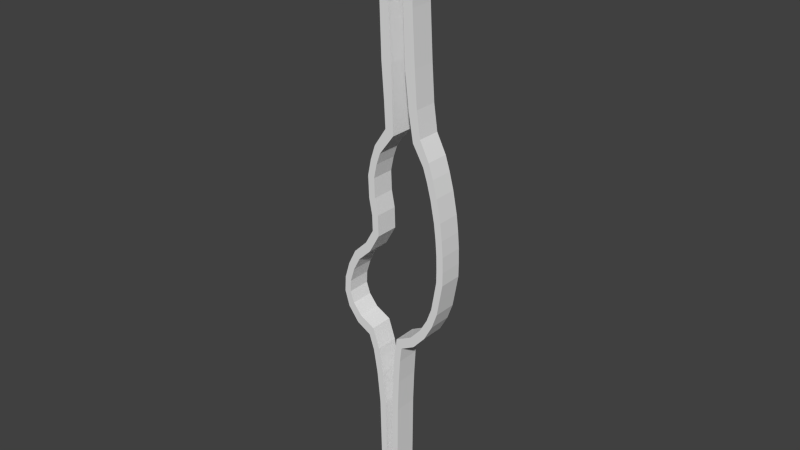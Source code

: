 # Source: StomachWalls.blend  (saved by Blender 2.68.0; exported with 4.5.12 LTS)
import bpy
from mathutils import Matrix  # noqa: F401  (used for matrix-valued properties, if any)

bpy.ops.wm.read_factory_settings(use_empty=True)
scene = bpy.context.scene
scene.name = 'Scene'

# ---- collections
col_collection_1 = bpy.data.collections.new('Collection 1'); scene.collection.children.link(col_collection_1)

# ---- world
world_world = bpy.data.worlds.new('World'); scene.world = world_world
world_world.color = (0.05088, 0.05088, 0.05088)
world_world.use_sun_shadow = False
world_world.sun_shadow_jitter_overblur = 0.0
world_world.cycles.sampling_method = 'MANUAL'
world_world.cycles.sample_map_resolution = 256

# ---- meshes
me_circle = bpy.data.meshes.new('Circle')
me_circle.from_pydata([(-3.133, -6.557e-07, -1.209), (2.122, -6.557e-07, -1.209), (-2.511, -6.557e-07, -2.018), (1.408, -6.557e-07, -2.018), (-1.681, -6.557e-07, -2.472), (0.5782, -6.557e-07, -2.472), (-3.355, -6.557e-07, 0.5443), (2.917, -6.557e-07, 0.5443), (-2.623, -6.557e-07, 2.377), (3.24, -6.557e-07, 2.377), (-1.387, -6.557e-07, 4.89), (3.151, -6.557e-07, 4.89), (-1.574, -6.557e-07, 5.841), (3.033, -6.557e-07, 5.841), (-1.624, -6.557e-07, 7.097), (2.788, -6.557e-07, 7.097), (3.244, -6.557e-07, 3.14), (-1.848, -6.557e-07, 3.14), (-1.427, -6.557e-07, 8.038), (2.54, -6.557e-07, 8.038), (3.085, -6.557e-07, 1.482), (-3.072, -6.557e-07, 1.482), (-0.4503, -6.557e-07, 9.925), (1.726, -6.557e-07, 9.925), (-1.38, -6.557e-07, -3.347), (0.4747, -6.557e-07, -3.347), (-1.141, -6.557e-07, -4.732), (0.3927, -6.557e-07, -4.732), (-0.945, -6.557e-07, -6.617), (0.3252, -6.557e-07, -6.617), (-0.5254, -6.557e-07, 11.38), (1.515, -6.557e-07, 11.38), (-0.6768, -6.557e-07, 13.4), (1.376, -6.557e-07, 13.4), (-0.7653, -6.557e-07, 16.3), (1.222, -6.557e-07, 16.3), (2.273, -6.557e-07, 8.858), (-1.155, -6.557e-07, 8.858), (2.602, -6.557e-07, -0.3323), (-3.401, -6.557e-07, -0.3323), (3.222, -6.557e-07, 3.997), (-1.359, -6.557e-07, 3.997), (-0.7918, -6.557e-07, 21.76), (1.082, -6.557e-07, 21.76), (-0.8026, -6.557e-07, -12.77), (0.2763, -6.557e-07, -12.77), (-2.796, -6.557e-07, -0.8903), (1.83, -6.557e-07, -0.8133), (-2.284, -6.557e-07, -1.52), (1.196, -6.557e-07, -1.51), (-1.408, -6.557e-07, -1.982), (0.2423, -6.557e-07, -2.011), (-2.981, -6.557e-07, 0.4117), (2.558, -6.557e-07, 0.7458), (-2.332, -6.557e-07, 1.977), (2.85, -6.557e-07, 2.452), (-0.9977, -6.557e-07, 4.983), (2.762, -6.557e-07, 4.807), (-1.184, -6.557e-07, 5.935), (2.65, -6.557e-07, 5.715), (-1.227, -6.557e-07, 7.036), (2.412, -6.557e-07, 6.923), (2.854, -6.557e-07, 3.132), (-1.577, -6.557e-07, 2.706), (-1.054, -6.557e-07, 7.838), (2.172, -6.557e-07, 7.82), (2.715, -6.557e-07, 1.641), (-2.732, -6.557e-07, 1.212), (0.03994, -6.557e-07, 9.654), (1.287, -6.557e-07, 9.628), (-1.01, -6.557e-07, -3.145), (0.08622, -6.557e-07, -3.274), (-0.7568, -6.557e-07, -4.62), (0.00236, -6.557e-07, -4.693), (-0.5548, -6.557e-07, -6.565), (-0.06579, -6.557e-07, -6.599), (-0.007554, -6.557e-07, 11.39), (1.008, -6.557e-07, 11.25), (-0.07417, -6.557e-07, 13.41), (0.7811, -6.557e-07, 13.3), (-0.2524, -6.557e-07, 16.3), (0.6641, -6.557e-07, 16.25), (1.932, -6.557e-07, 8.535), (-0.8225, -6.557e-07, 8.508), (2.269, -6.557e-07, -0.0397), (-3.013, -6.557e-07, -0.2544), (2.831, -6.557e-07, 3.963), (-0.9633, -6.557e-07, 3.798), (-0.221, -6.557e-07, 21.73), (0.5234, -6.557e-07, 21.73), (-0.4117, -6.557e-07, -12.75), (-0.1148, -6.557e-07, -12.76), (-3.133, 1.335, -1.209), (2.122, 1.335, -1.209), (-2.511, 1.335, -2.018), (1.408, 1.335, -2.018), (-1.681, 1.335, -2.472), (0.5782, 1.335, -2.472), (-3.355, 1.335, 0.5443), (2.917, 1.335, 0.5443), (-2.623, 1.335, 2.377), (3.24, 1.335, 2.377), (-1.387, 1.335, 4.89), (3.151, 1.335, 4.89), (-1.574, 1.335, 5.841), (3.033, 1.335, 5.841), (-1.624, 1.335, 7.097), (2.788, 1.335, 7.097), (3.244, 1.335, 3.14), (-1.848, 1.335, 3.14), (-1.427, 1.335, 8.038), (2.54, 1.335, 8.038), (3.085, 1.335, 1.482), (-3.072, 1.335, 1.482), (-0.4503, 1.335, 9.925), (1.726, 1.335, 9.925), (-1.38, 1.335, -3.347), (0.4747, 1.335, -3.347), (-1.141, 1.335, -4.732), (0.3927, 1.335, -4.732), (-0.945, 1.335, -6.617), (0.3252, 1.335, -6.617), (-0.5254, 1.335, 11.38), (1.515, 1.335, 11.38), (-0.6768, 1.335, 13.4), (1.376, 1.335, 13.4), (-0.7653, 1.335, 16.3), (1.222, 1.335, 16.3), (2.273, 1.335, 8.858), (-1.155, 1.335, 8.858), (2.602, 1.335, -0.3323), (-3.401, 1.335, -0.3323), (3.222, 1.335, 3.997), (-1.359, 1.335, 3.997), (-0.7918, 1.335, 21.76), (1.082, 1.335, 21.76), (-0.8026, 1.335, -12.77), (0.2763, 1.335, -12.77), (-2.796, 1.335, -0.8903), (1.83, 1.335, -0.8133), (-2.284, 1.335, -1.52), (1.196, 1.335, -1.51), (-1.408, 1.335, -1.982), (0.2423, 1.335, -2.011), (-2.981, 1.335, 0.4117), (2.558, 1.335, 0.7458), (-2.332, 1.335, 1.977), (2.85, 1.335, 2.452), (-0.9977, 1.335, 4.983), (2.762, 1.335, 4.807), (-1.184, 1.335, 5.935), (2.65, 1.335, 5.715), (-1.227, 1.335, 7.036), (2.412, 1.335, 6.923), (2.854, 1.335, 3.132), (-1.577, 1.335, 2.706), (-1.054, 1.335, 7.838), (2.172, 1.335, 7.82), (2.715, 1.335, 1.641), (-2.732, 1.335, 1.212), (0.03994, 1.335, 9.654), (1.287, 1.335, 9.628), (-1.01, 1.335, -3.145), (0.08622, 1.335, -3.274), (-0.7568, 1.335, -4.62), (0.00236, 1.335, -4.693), (-0.5548, 1.335, -6.565), (-0.06579, 1.335, -6.599), (-0.007554, 1.335, 11.39), (1.008, 1.335, 11.25), (-0.07417, 1.335, 13.41), (0.7811, 1.335, 13.3), (-0.2524, 1.335, 16.3), (0.6641, 1.335, 16.25), (1.932, 1.335, 8.535), (-0.8225, 1.335, 8.508), (2.269, 1.335, -0.0397), (-3.013, 1.335, -0.2544), (2.831, 1.335, 3.963), (-0.9633, 1.335, 3.798), (-0.221, 1.335, 21.73), (0.5234, 1.335, 21.73), (-0.4117, 1.335, -12.75), (-0.1148, 1.335, -12.76)], [], [(3, 1, 47, 49), (0, 2, 48, 46), (5, 3, 49, 51), (2, 4, 50, 48), (38, 7, 53, 84), (6, 39, 85, 52), (20, 9, 55, 66), (8, 21, 67, 54), (40, 11, 57, 86), (10, 41, 87, 56), (11, 13, 59, 57), (12, 10, 56, 58), (13, 15, 61, 59), (14, 12, 58, 60), (9, 16, 62, 55), (17, 8, 54, 63), (15, 19, 65, 61), (18, 14, 60, 64), (7, 20, 66, 53), (21, 6, 52, 67), (36, 23, 69, 82), (22, 37, 83, 68), (25, 5, 51, 71), (4, 24, 70, 50), (24, 26, 72, 70), (27, 25, 71, 73), (29, 27, 73, 75), (26, 28, 74, 72), (23, 31, 77, 69), (30, 22, 68, 76), (31, 33, 79, 77), (32, 30, 76, 78), (33, 35, 81, 79), (34, 32, 78, 80), (19, 36, 82, 65), (37, 18, 64, 83), (1, 38, 84, 47), (39, 0, 46, 85), (16, 40, 86, 62), (41, 17, 63, 87), (35, 43, 89, 81), (42, 34, 80, 88), (28, 44, 90, 74), (45, 29, 75, 91), (95, 141, 139, 93), (92, 138, 140, 94), (97, 143, 141, 95), (94, 140, 142, 96), (130, 176, 145, 99), (98, 144, 177, 131), (112, 158, 147, 101), (100, 146, 159, 113), (132, 178, 149, 103), (102, 148, 179, 133), (103, 149, 151, 105), (104, 150, 148, 102), (105, 151, 153, 107), (106, 152, 150, 104), (101, 147, 154, 108), (109, 155, 146, 100), (107, 153, 157, 111), (110, 156, 152, 106), (99, 145, 158, 112), (113, 159, 144, 98), (128, 174, 161, 115), (114, 160, 175, 129), (117, 163, 143, 97), (96, 142, 162, 116), (116, 162, 164, 118), (119, 165, 163, 117), (121, 167, 165, 119), (118, 164, 166, 120), (115, 161, 169, 123), (122, 168, 160, 114), (123, 169, 171, 125), (124, 170, 168, 122), (125, 171, 173, 127), (126, 172, 170, 124), (111, 157, 174, 128), (129, 175, 156, 110), (93, 139, 176, 130), (131, 177, 138, 92), (108, 154, 178, 132), (133, 179, 155, 109), (127, 173, 181, 135), (134, 180, 172, 126), (120, 166, 182, 136), (137, 183, 167, 121), (2, 94, 96, 4), (53, 145, 176, 84), (33, 125, 127, 35), (78, 170, 172, 80), (15, 107, 111, 19), (60, 152, 156, 64), (3, 95, 93, 1), (48, 140, 138, 46), (30, 122, 114, 22), (79, 171, 169, 77), (14, 106, 104, 12), (62, 154, 147, 55), (28, 120, 136, 44), (75, 167, 183, 91), (44, 136, 182, 90), (29, 121, 119, 27), (74, 166, 164, 72), (11, 103, 105, 13), (56, 148, 150, 58), (41, 133, 109, 17), (89, 181, 173, 81), (4, 96, 116, 24), (72, 164, 162, 70), (8, 100, 113, 21), (57, 149, 178, 86), (1, 93, 130, 38), (46, 138, 177, 85), (36, 128, 115, 23), (83, 175, 160, 68), (38, 130, 99, 7), (85, 177, 144, 52), (34, 126, 124, 32), (82, 174, 157, 65), (18, 110, 106, 14), (66, 158, 145, 53), (0, 92, 94, 2), (49, 141, 143, 51), (31, 123, 125, 33), (76, 168, 170, 78), (9, 101, 108, 16), (54, 146, 155, 63), (45, 137, 121, 29), (91, 183, 137, 45), (26, 118, 120, 28), (77, 169, 161, 69), (12, 104, 102, 10), (61, 153, 151, 59), (35, 127, 135, 43), (80, 172, 180, 88), (88, 180, 134, 42), (24, 116, 118, 26), (71, 163, 165, 73), (40, 132, 103, 11), (87, 179, 148, 56), (39, 131, 92, 0), (86, 178, 154, 62), (22, 114, 129, 37), (51, 143, 163, 71), (6, 98, 131, 39), (55, 147, 158, 66), (19, 111, 128, 36), (64, 156, 175, 83), (7, 99, 112, 20), (52, 144, 159, 67), (5, 97, 95, 3), (50, 142, 140, 48), (32, 124, 122, 30), (81, 173, 171, 79), (17, 109, 100, 8), (65, 157, 153, 61), (47, 139, 141, 49), (23, 115, 123, 31), (68, 160, 168, 76), (13, 105, 107, 15), (58, 150, 152, 60), (42, 134, 126, 34), (90, 182, 166, 74), (43, 135, 181, 89), (27, 119, 117, 25), (73, 165, 167, 75), (10, 102, 133, 41), (59, 151, 149, 57), (16, 108, 132, 40), (63, 155, 179, 87), (25, 117, 97, 5), (70, 162, 142, 50), (20, 112, 101, 9), (67, 159, 146, 54), (37, 129, 110, 18), (84, 176, 139, 47), (21, 113, 98, 6), (69, 161, 174, 82)])
_uv = me_circle.uv_layers.new(name='UVMap')
_uv.uv.foreach_set('vector', [0.6562, 0.2969, 0.7812, 0.2969, 0.7812, 0.4219, 0.6562, 0.4219, 0.7812, 0.4219, 0.6562, 0.4219, 0.6562, 0.2969, 0.7812, 0.2969, 0.6562, 0.2969, 0.7812, 0.2969, 0.7812, 0.4219, 0.6562, 0.4219, 0.7812, 0.4219, 0.6562, 0.4219, 0.6562, 0.2969, 0.7812, 0.2969, 0.6562, 0.2969, 0.7812, 0.2969, 0.7812, 0.4219, 0.6562, 0.4219, 0.7812, 0.4219, 0.6562, 0.4219, 0.6562, 0.2969, 0.7812, 0.2969, 0.6562, 0.2969, 0.7812, 0.2969, 0.7812, 0.4219, 0.6562, 0.4219, 0.7812, 0.4219, 0.6562, 0.4219, 0.6562, 0.2969, 0.7812, 0.2969, 0.6562, 0.2969, 0.7812, 0.2969, 0.7812, 0.4219, 0.6562, 0.4219, 0.7812, 0.4219, 0.6562, 0.4219, 0.6562, 0.2969, 0.7812, 0.2969, 0.6562, 0.2969, 0.7812, 0.2969, 0.7812, 0.4219, 0.6562, 0.4219, 0.7812, 0.4219, 0.6562, 0.4219, 0.6562, 0.2969, 0.7812, 0.2969, 0.6562, 0.2969, 0.7812, 0.2969, 0.7812, 0.4219, 0.6562, 0.4219, 0.7812, 0.4219, 0.6562, 0.4219, 0.6562, 0.2969, 0.7812, 0.2969, 0.6562, 0.2969, 0.7812, 0.2969, 0.7812, 0.4219, 0.6562, 0.4219, 0.7812, 0.4219, 0.6562, 0.4219, 0.6562, 0.2969, 0.7812, 0.2969, 0.6562, 0.2969, 0.7812, 0.2969, 0.7812, 0.4219, 0.6562, 0.4219, 0.7812, 0.4219, 0.6562, 0.4219, 0.6562, 0.2969, 0.7812, 0.2969, 0.6562, 0.2969, 0.7812, 0.2969, 0.7812, 0.4219, 0.6562, 0.4219, 0.7812, 0.4219, 0.6562, 0.4219, 0.6562, 0.2969, 0.7812, 0.2969, 0.6562, 0.2969, 0.7812, 0.2969, 0.7812, 0.4219, 0.6562, 0.4219, 0.7812, 0.4219, 0.6562, 0.4219, 0.6562, 0.2969, 0.7812, 0.2969, 0.6562, 0.2969, 0.7812, 0.2969, 0.7812, 0.4219, 0.6562, 0.4219, 0.7812, 0.4219, 0.6562, 0.4219, 0.6562, 0.2969, 0.7812, 0.2969, 0.7812, 0.4219, 0.6562, 0.4219, 0.6562, 0.2969, 0.7812, 0.2969, 0.6562, 0.2969, 0.7812, 0.2969, 0.7812, 0.4219, 0.6562, 0.4219, 0.6562, 0.2969, 0.7812, 0.2969, 0.7812, 0.4219, 0.6562, 0.4219, 0.7812, 0.4219, 0.6562, 0.4219, 0.6562, 0.2969, 0.7812, 0.2969, 0.6562, 0.2969, 0.7812, 0.2969, 0.7812, 0.4219, 0.6562, 0.4219, 0.7812, 0.4219, 0.6562, 0.4219, 0.6562, 0.2969, 0.7812, 0.2969, 0.6562, 0.2969, 0.7812, 0.2969, 0.7812, 0.4219, 0.6562, 0.4219, 0.7812, 0.4219, 0.6562, 0.4219, 0.6562, 0.2969, 0.7812, 0.2969, 0.6562, 0.2969, 0.7812, 0.2969, 0.7812, 0.4219, 0.6562, 0.4219, 0.7812, 0.4219, 0.6562, 0.4219, 0.6562, 0.2969, 0.7812, 0.2969, 0.6562, 0.2969, 0.7812, 0.2969, 0.7812, 0.4219, 0.6562, 0.4219, 0.7812, 0.4219, 0.6562, 0.4219, 0.6562, 0.2969, 0.7812, 0.2969, 0.6562, 0.2969, 0.7812, 0.2969, 0.7812, 0.4219, 0.6562, 0.4219, 0.7812, 0.4219, 0.6562, 0.4219, 0.6562, 0.2969, 0.7812, 0.2969, 0.6562, 0.2969, 0.7812, 0.2969, 0.7812, 0.4219, 0.6562, 0.4219, 0.7812, 0.4219, 0.6562, 0.4219, 0.6562, 0.2969, 0.7812, 0.2969, 0.6562, 0.2969, 0.7812, 0.2969, 0.7812, 0.4219, 0.6562, 0.4219, 0.7812, 0.4219, 0.6562, 0.4219, 0.6562, 0.2969, 0.7812, 0.2969, 0.7812, 0.4219, 0.6562, 0.4219, 0.6562, 0.2969, 0.7812, 0.2969, 0.6562, 0.2969, 0.7812, 0.2969, 0.7812, 0.4219, 0.6562, 0.4219, 0.6562, 0.2969, 0.6562, 0.4219, 0.7812, 0.4219, 0.7812, 0.2969, 0.7812, 0.4219, 0.7812, 0.2969, 0.6562, 0.2969, 0.6562, 0.4219, 0.6562, 0.2969, 0.6562, 0.4219, 0.7812, 0.4219, 0.7812, 0.2969, 0.7812, 0.4219, 0.7812, 0.2969, 0.6562, 0.2969, 0.6562, 0.4219, 0.6562, 0.2969, 0.6562, 0.4219, 0.7812, 0.4219, 0.7812, 0.2969, 0.7812, 0.4219, 0.7812, 0.2969, 0.6562, 0.2969, 0.6562, 0.4219, 0.6562, 0.2969, 0.6562, 0.4219, 0.7812, 0.4219, 0.7812, 0.2969, 0.7812, 0.4219, 0.7812, 0.2969, 0.6562, 0.2969, 0.6562, 0.4219, 0.6562, 0.2969, 0.6562, 0.4219, 0.7812, 0.4219, 0.7812, 0.2969, 0.7812, 0.4219, 0.7812, 0.2969, 0.6562, 0.2969, 0.6562, 0.4219, 0.6562, 0.2969, 0.6562, 0.4219, 0.7812, 0.4219, 0.7812, 0.2969, 0.7812, 0.4219, 0.7812, 0.2969, 0.6562, 0.2969, 0.6562, 0.4219, 0.6562, 0.2969, 0.6562, 0.4219, 0.7812, 0.4219, 0.7812, 0.2969, 0.7812, 0.4219, 0.7812, 0.2969, 0.6562, 0.2969, 0.6562, 0.4219, 0.6562, 0.2969, 0.6562, 0.4219, 0.7812, 0.4219, 0.7812, 0.2969, 0.7812, 0.4219, 0.7812, 0.2969, 0.6562, 0.2969, 0.6562, 0.4219, 0.6562, 0.2969, 0.6562, 0.4219, 0.7812, 0.4219, 0.7812, 0.2969, 0.7812, 0.4219, 0.7812, 0.2969, 0.6562, 0.2969, 0.6562, 0.4219, 0.6562, 0.2969, 0.6562, 0.4219, 0.7812, 0.4219, 0.7812, 0.2969, 0.7812, 0.4219, 0.7812, 0.2969, 0.6562, 0.2969, 0.6562, 0.4219, 0.6562, 0.2969, 0.6562, 0.4219, 0.7812, 0.4219, 0.7812, 0.2969, 0.7812, 0.4219, 0.7812, 0.2969, 0.6562, 0.2969, 0.6562, 0.4219, 0.6562, 0.2969, 0.6562, 0.4219, 0.7812, 0.4219, 0.7812, 0.2969, 0.7812, 0.4219, 0.7812, 0.2969, 0.6562, 0.2969, 0.6562, 0.4219, 0.7812, 0.4219, 0.7812, 0.2969, 0.6562, 0.2969, 0.6562, 0.4219, 0.6562, 0.2969, 0.6562, 0.4219, 0.7812, 0.4219, 0.7812, 0.2969, 0.6562, 0.2969, 0.6562, 0.4219, 0.7812, 0.4219, 0.7812, 0.2969, 0.7812, 0.4219, 0.7812, 0.2969, 0.6562, 0.2969, 0.6562, 0.4219, 0.6562, 0.2969, 0.6562, 0.4219, 0.7812, 0.4219, 0.7812, 0.2969, 0.7812, 0.4219, 0.7812, 0.2969, 0.6562, 0.2969, 0.6562, 0.4219, 0.6562, 0.2969, 0.6562, 0.4219, 0.7812, 0.4219, 0.7812, 0.2969, 0.7812, 0.4219, 0.7812, 0.2969, 0.6562, 0.2969, 0.6562, 0.4219, 0.6562, 0.2969, 0.6562, 0.4219, 0.7812, 0.4219, 0.7812, 0.2969, 0.7812, 0.4219, 0.7812, 0.2969, 0.6562, 0.2969, 0.6562, 0.4219, 0.6562, 0.2969, 0.6562, 0.4219, 0.7812, 0.4219, 0.7812, 0.2969, 0.7812, 0.4219, 0.7812, 0.2969, 0.6562, 0.2969, 0.6562, 0.4219, 0.6562, 0.2969, 0.6562, 0.4219, 0.7812, 0.4219, 0.7812, 0.2969, 0.7812, 0.4219, 0.7812, 0.2969, 0.6562, 0.2969, 0.6562, 0.4219, 0.6562, 0.2969, 0.6562, 0.4219, 0.7812, 0.4219, 0.7812, 0.2969, 0.7812, 0.4219, 0.7812, 0.2969, 0.6562, 0.2969, 0.6562, 0.4219, 0.6562, 0.2969, 0.6562, 0.4219, 0.7812, 0.4219, 0.7812, 0.2969, 0.7812, 0.4219, 0.7812, 0.2969, 0.6562, 0.2969, 0.6562, 0.4219, 0.7812, 0.4219, 0.7812, 0.2969, 0.6562, 0.2969, 0.6562, 0.4219, 0.6562, 0.2969, 0.6562, 0.4219, 0.7812, 0.4219, 0.7812, 0.2969, 0.7812, 0.4219, 0.7812, 0.4219, 0.6562, 0.4219, 0.6562, 0.4219, 0.7812, 0.4219, 0.7812, 0.4219, 0.6562, 0.4219, 0.6562, 0.4219, 0.6562, 0.2969, 0.6562, 0.2969, 0.7812, 0.2969, 0.7812, 0.2969, 0.6562, 0.2969, 0.6562, 0.2969, 0.7812, 0.2969, 0.7812, 0.2969, 0.6562, 0.2969, 0.6562, 0.2969, 0.7812, 0.2969, 0.7812, 0.2969, 0.6562, 0.2969, 0.6562, 0.2969, 0.7812, 0.2969, 0.7812, 0.2969, 0.6562, 0.2969, 0.6562, 0.2969, 0.7812, 0.2969, 0.7812, 0.2969, 0.6562, 0.2969, 0.6562, 0.2969, 0.7812, 0.2969, 0.7812, 0.2969, 0.7812, 0.4219, 0.7812, 0.4219, 0.6562, 0.4219, 0.6562, 0.4219, 0.7812, 0.4219, 0.7812, 0.4219, 0.6562, 0.4219, 0.6562, 0.4219, 0.7812, 0.4219, 0.7812, 0.4219, 0.6562, 0.4219, 0.6562, 0.4219, 0.7812, 0.4219, 0.7812, 0.4219, 0.6562, 0.4219, 0.6562, 0.4219, 0.7812, 0.4219, 0.7812, 0.4219, 0.6562, 0.4219, 0.6562, 0.4219, 0.7812, 0.4219, 0.7812, 0.4219, 0.6562, 0.4219, 0.6562, 0.4219, 0.6562, 0.4219, 0.6562, 0.4219, 0.6562, 0.2969, 0.6562, 0.2969, 0.6562, 0.2969, 0.6562, 0.2969, 0.7812, 0.2969, 0.7812, 0.2969, 0.6562, 0.2969, 0.6562, 0.2969, 0.7812, 0.2969, 0.7812, 0.2969, 0.6562, 0.2969, 0.6562, 0.2969, 0.7812, 0.2969, 0.7812, 0.2969, 0.6562, 0.2969, 0.6562, 0.2969, 0.7812, 0.2969, 0.7812, 0.2969, 0.7812, 0.4219, 0.7812, 0.4219, 0.6562, 0.4219, 0.6562, 0.4219, 0.7812, 0.4219, 0.7812, 0.4219, 0.6562, 0.4219, 0.6562, 0.4219, 0.7812, 0.4219, 0.7812, 0.4219, 0.6562, 0.4219, 0.6562, 0.4219, 0.6562, 0.2969, 0.6562, 0.2969, 0.7812, 0.2969, 0.7812, 0.2969, 0.7812, 0.4219, 0.7812, 0.4219, 0.6562, 0.4219, 0.6562, 0.4219, 0.7812, 0.4219, 0.7812, 0.4219, 0.6562, 0.4219, 0.6562, 0.4219, 0.6562, 0.2969, 0.6562, 0.2969, 0.7812, 0.2969, 0.7812, 0.2969, 0.6562, 0.2969, 0.6562, 0.2969, 0.7812, 0.2969, 0.7812, 0.2969, 0.6562, 0.2969, 0.6562, 0.2969, 0.7812, 0.2969, 0.7812, 0.2969, 0.6562, 0.2969, 0.6562, 0.2969, 0.7812, 0.2969, 0.7812, 0.2969, 0.6562, 0.2969, 0.6562, 0.2969, 0.7812, 0.2969, 0.7812, 0.2969, 0.6562, 0.2969, 0.6562, 0.2969, 0.7812, 0.2969, 0.7812, 0.2969, 0.7812, 0.4219, 0.7812, 0.4219, 0.6562, 0.4219, 0.6562, 0.4219, 0.7812, 0.4219, 0.7812, 0.4219, 0.6562, 0.4219, 0.6562, 0.4219, 0.7812, 0.4219, 0.7812, 0.4219, 0.6562, 0.4219, 0.6562, 0.4219, 0.7812, 0.4219, 0.7812, 0.4219, 0.6562, 0.4219, 0.6562, 0.4219, 0.7812, 0.4219, 0.7812, 0.4219, 0.6562, 0.4219, 0.6562, 0.4219, 0.7812, 0.4219, 0.7812, 0.4219, 0.6562, 0.4219, 0.6562, 0.4219, 0.6562, 0.2969, 0.6562, 0.2969, 0.7812, 0.2969, 0.7812, 0.2969, 0.6562, 0.2969, 0.6562, 0.2969, 0.7812, 0.2969, 0.7812, 0.2969, 0.6562, 0.2969, 0.6562, 0.2969, 0.7812, 0.2969, 0.7812, 0.2969, 0.6562, 0.2969, 0.6562, 0.2969, 0.7812, 0.2969, 0.7812, 0.2969, 0.6562, 0.2969, 0.6562, 0.2969, 0.7812, 0.2969, 0.7812, 0.2969, 0.6562, 0.4219, 0.6562, 0.4219, 0.6562, 0.2969, 0.6562, 0.2969, 0.7812, 0.4219, 0.7812, 0.4219, 0.6562, 0.4219, 0.6562, 0.4219, 0.7812, 0.4219, 0.7812, 0.4219, 0.6562, 0.4219, 0.6562, 0.4219, 0.7812, 0.4219, 0.7812, 0.4219, 0.6562, 0.4219, 0.6562, 0.4219, 0.7812, 0.4219, 0.7812, 0.4219, 0.6562, 0.4219, 0.6562, 0.4219, 0.6562, 0.2969, 0.6562, 0.2969, 0.7812, 0.2969, 0.7812, 0.2969, 0.6562, 0.2969, 0.6562, 0.2969, 0.7812, 0.2969, 0.7812, 0.2969, 0.7812, 0.2969, 0.7812, 0.2969, 0.7812, 0.4219, 0.7812, 0.4219, 0.7812, 0.4219, 0.7812, 0.4219, 0.6562, 0.4219, 0.6562, 0.4219, 0.7812, 0.4219, 0.7812, 0.4219, 0.6562, 0.4219, 0.6562, 0.4219, 0.6562, 0.2969, 0.6562, 0.2969, 0.7812, 0.2969, 0.7812, 0.2969, 0.6562, 0.2969, 0.6562, 0.2969, 0.7812, 0.2969, 0.7812, 0.2969, 0.7812, 0.4219, 0.7812, 0.4219, 0.6562, 0.4219, 0.6562, 0.4219, 0.7812, 0.4219, 0.7812, 0.4219, 0.6562, 0.4219, 0.6562, 0.4219, 0.7812, 0.4219, 0.7812, 0.4219, 0.6562, 0.4219, 0.6562, 0.4219, 0.7812, 0.4219, 0.7812, 0.4219, 0.6562, 0.4219, 0.6562, 0.4219, 0.7812, 0.4219, 0.7812, 0.4219, 0.6562, 0.4219, 0.6562, 0.4219, 0.7812, 0.4219, 0.7812, 0.4219, 0.6562, 0.4219, 0.6562, 0.4219, 0.6562, 0.2969, 0.6562, 0.2969, 0.7812, 0.2969, 0.7812, 0.2969, 0.6562, 0.2969, 0.6562, 0.2969, 0.7812, 0.2969, 0.7812, 0.2969, 0.6562, 0.2969, 0.6562, 0.2969, 0.7812, 0.2969, 0.7812, 0.2969, 0.6562, 0.2969, 0.6562, 0.2969, 0.7812, 0.2969, 0.7812, 0.2969, 0.6562, 0.2969, 0.6562, 0.2969, 0.7812, 0.2969, 0.7812, 0.2969, 0.6562, 0.2969, 0.6562, 0.2969, 0.7812, 0.2969, 0.7812, 0.2969, 0.7812, 0.4219, 0.7812, 0.4219, 0.6562, 0.4219, 0.6562, 0.4219, 0.7812, 0.4219, 0.7812, 0.4219, 0.6562, 0.4219, 0.6562, 0.4219, 0.7812, 0.4219, 0.7812, 0.4219, 0.6562, 0.4219, 0.6562, 0.4219, 0.7812, 0.4219, 0.7812, 0.4219, 0.6562, 0.4219, 0.6562, 0.4219, 0.7812, 0.4219, 0.7812, 0.4219, 0.6562, 0.4219, 0.6562, 0.4219, 0.6562, 0.2969, 0.6562, 0.2969, 0.7812, 0.2969, 0.7812, 0.2969, 0.6562, 0.2969, 0.6562, 0.2969, 0.7812, 0.2969, 0.7812, 0.2969, 0.6562, 0.2969, 0.6562, 0.2969, 0.7812, 0.2969, 0.7812, 0.2969, 0.6562, 0.2969, 0.6562, 0.2969, 0.7812, 0.2969, 0.7812, 0.2969, 0.7812, 0.4219, 0.7812, 0.4219, 0.6562, 0.4219, 0.6562, 0.4219, 0.6562, 0.2969, 0.6562, 0.2969, 0.7812, 0.2969, 0.7812, 0.2969, 0.7812, 0.2969, 0.7812, 0.2969, 0.7812, 0.4219, 0.7812, 0.4219, 0.6562, 0.2969, 0.6562, 0.2969, 0.7812, 0.2969, 0.7812, 0.2969, 0.7812, 0.4219, 0.7812, 0.4219, 0.6562, 0.4219, 0.6562, 0.4219, 0.7812, 0.4219, 0.7812, 0.4219, 0.6562, 0.4219, 0.6562, 0.4219, 0.7812, 0.4219, 0.7812, 0.4219, 0.6562, 0.4219, 0.6562, 0.4219, 0.6562, 0.2969, 0.6562, 0.2969, 0.7812, 0.2969, 0.7812, 0.2969, 0.6562, 0.2969, 0.6562, 0.2969, 0.7812, 0.2969, 0.7812, 0.2969, 0.6562, 0.2969, 0.6562, 0.2969, 0.7812, 0.2969, 0.7812, 0.2969, 0.6562, 0.2969, 0.6562, 0.2969, 0.7812, 0.2969, 0.7812, 0.2969, 0.6562, 0.2969, 0.6562, 0.2969, 0.7812, 0.2969, 0.7812, 0.2969, 0.6562, 0.2969, 0.6562, 0.2969, 0.7812, 0.2969, 0.7812, 0.2969, 0.7812, 0.4219, 0.7812, 0.4219, 0.6562, 0.4219, 0.6562, 0.4219, 0.7812, 0.4219, 0.7812, 0.4219, 0.6562, 0.4219, 0.6562, 0.4219, 0.7812, 0.4219, 0.7812, 0.4219, 0.6562, 0.4219, 0.6562, 0.4219, 0.7812, 0.4219, 0.7812, 0.4219, 0.6562, 0.4219, 0.6562, 0.4219])
me_circle.use_remesh_preserve_volume = False
me_circle.use_remesh_preserve_attributes = False
me_circle.use_mirror_vertex_groups = False
me_circle.update()

# ---- objects
ob_stomach_walls = bpy.data.objects.new('Stomach Walls', me_circle)

# ---- transforms, parenting, visibility, modifiers, constraints
ob_stomach_walls.location = (0.0, 0.0, 0.0)
ob_stomach_walls.lineart.crease_threshold = 0.0

# ---- collection membership
col_collection_1.objects.link(ob_stomach_walls)

# ---- scene / render settings (as saved in the file)
scene.frame_start = 1; scene.frame_end = 250; scene.frame_set(1)
scene.render.engine = 'BLENDER_EEVEE_NEXT'
scene.render.image_settings.color_mode = 'RGB'
scene.render.image_settings.compression = 90
scene.render.resolution_percentage = 50
scene.render.dither_intensity = 0.0
scene.cycles.use_denoising = False
scene.cycles.samples = 10
scene.cycles.sampling_pattern = 'TABULATED_SOBOL'
scene.cycles.light_sampling_threshold = 0.0
scene.cycles.use_adaptive_sampling = False
scene.cycles.use_light_tree = False
scene.cycles.blur_glossy = 0.0
scene.cycles.volume_bounces = 1
scene.cycles.pixel_filter_type = 'GAUSSIAN'
scene.cycles.sample_clamp_indirect = 0.0
scene.view_settings.view_transform = 'Standard'
bpy.context.view_layer.update()

# ---- added for rendering (the .blend has no active camera and no usable light): camera, sun
cam_auto = bpy.data.cameras.new('AutoCamera')
cam_auto.lens = 50.0
cam_auto.sensor_width = 36.0
cam_auto.clip_end = 1000.0
ob_auto_camera = bpy.data.objects.new('AutoCamera', cam_auto)
scene.collection.objects.link(ob_auto_camera)
ob_auto_camera.location = (32.4823, -38.4053, 30.5435)
ob_auto_camera.rotation_euler = (1.09748, -7.21219e-08, 0.694738)
scene.camera = ob_auto_camera
light_auto_sun = bpy.data.lights.new('AutoSun', 'SUN')
light_auto_sun.energy = 3.0
light_auto_sun.angle = 0.0523599
ob_auto_sun = bpy.data.objects.new('AutoSun', light_auto_sun)
scene.collection.objects.link(ob_auto_sun)
ob_auto_sun.rotation_euler = (0.872665, 0.174533, 0.523599)
bpy.context.view_layer.update()
